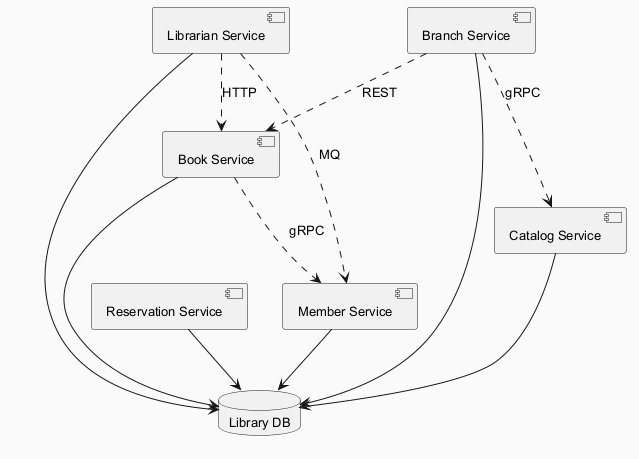

The diagram above was rendered by PlantUML. Its source (embedded in the PNG):
@startuml
skinparam backgroundColor #FAFAFA
skinparam classBackgroundColor #FFF3E0
skinparam classBorderColor #E65100
skinparam defaultFontSize 13
component "Book Service" as C_BookService
component "Member Service" as C_MemberService
component "Reservation Service" as C_ReservationService
component "Librarian Service" as C_LibrarianService
component "Branch Service" as C_BranchService
component "Catalog Service" as C_CatalogService
database "Library DB" as DB_library
C_BookService --> DB_library
C_MemberService --> DB_library
C_ReservationService --> DB_library
C_LibrarianService --> DB_library
C_BranchService --> DB_library
C_CatalogService --> DB_library
C_LibrarianService ..> C_MemberService : MQ
C_BranchService ..> C_BookService : REST
C_BookService ..> C_MemberService : gRPC
C_LibrarianService ..> C_BookService : HTTP
C_BranchService ..> C_CatalogService : gRPC
@enduml